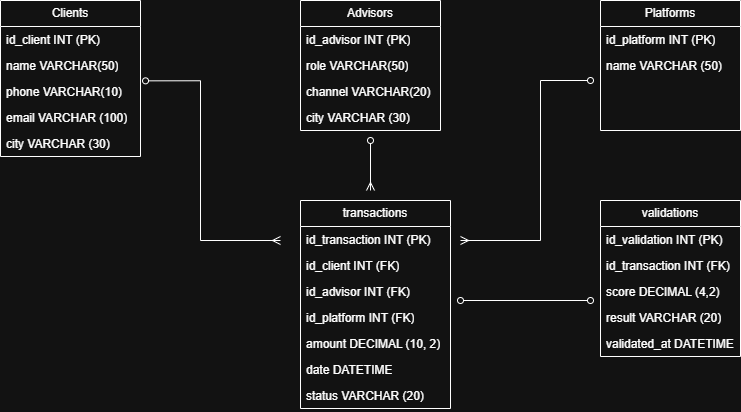

The diagram above was exported from draw.io. Its source (the exported page's mxGraphModel, read from the mxfile embedded in the PNG):
<mxGraphModel dx="588" dy="437" grid="1" gridSize="10" guides="1" tooltips="1" connect="1" arrows="1" fold="1" page="1" pageScale="1" pageWidth="827" pageHeight="1169" math="0" shadow="0">
  <root>
    <mxCell id="0" />
    <mxCell id="1" parent="0" />
    <mxCell id="uJrYupcPL8qCEIsrfXc_-2" parent="1" style="swimlane;fontStyle=0;childLayout=stackLayout;horizontal=1;startSize=26;fillColor=none;horizontalStack=0;resizeParent=1;resizeParentMax=0;resizeLast=0;collapsible=1;marginBottom=0;whiteSpace=wrap;html=1;swimlaneLine=1;perimeterSpacing=1;strokeWidth=1;" value="Clients" vertex="1">
      <mxGeometry height="156" width="140" x="420" y="320" as="geometry" />
    </mxCell>
    <mxCell id="uJrYupcPL8qCEIsrfXc_-3" parent="uJrYupcPL8qCEIsrfXc_-2" style="text;strokeColor=none;fillColor=none;align=left;verticalAlign=top;spacingLeft=4;spacingRight=4;overflow=hidden;rotatable=0;points=[[0,0.5],[1,0.5]];portConstraint=eastwest;whiteSpace=wrap;html=1;" value="id_client INT (PK)" vertex="1">
      <mxGeometry height="26" width="140" y="26" as="geometry" />
    </mxCell>
    <mxCell id="uJrYupcPL8qCEIsrfXc_-4" parent="uJrYupcPL8qCEIsrfXc_-2" style="text;strokeColor=none;fillColor=none;align=left;verticalAlign=top;spacingLeft=4;spacingRight=4;overflow=hidden;rotatable=0;points=[[0,0.5],[1,0.5]];portConstraint=eastwest;whiteSpace=wrap;html=1;" value="name VARCHAR(50)" vertex="1">
      <mxGeometry height="26" width="140" y="52" as="geometry" />
    </mxCell>
    <mxCell id="uJrYupcPL8qCEIsrfXc_-5" parent="uJrYupcPL8qCEIsrfXc_-2" style="text;strokeColor=none;fillColor=none;align=left;verticalAlign=top;spacingLeft=4;spacingRight=4;overflow=hidden;rotatable=0;points=[[0,0.5],[1,0.5]];portConstraint=eastwest;whiteSpace=wrap;html=1;" value="phone VARCHAR(10)" vertex="1">
      <mxGeometry height="26" width="140" y="78" as="geometry" />
    </mxCell>
    <mxCell id="42a8refvPZ6JYLiRFfx_-25" parent="uJrYupcPL8qCEIsrfXc_-2" style="text;strokeColor=none;fillColor=none;align=left;verticalAlign=top;spacingLeft=4;spacingRight=4;overflow=hidden;rotatable=0;points=[[0,0.5],[1,0.5]];portConstraint=eastwest;whiteSpace=wrap;html=1;" value="email VARCHAR (100)" vertex="1">
      <mxGeometry height="26" width="140" y="104" as="geometry" />
    </mxCell>
    <mxCell id="42a8refvPZ6JYLiRFfx_-1" parent="uJrYupcPL8qCEIsrfXc_-2" style="text;strokeColor=none;fillColor=none;align=left;verticalAlign=top;spacingLeft=4;spacingRight=4;overflow=hidden;rotatable=0;points=[[0,0.5],[1,0.5]];portConstraint=eastwest;whiteSpace=wrap;html=1;" value="city VARCHAR (30)" vertex="1">
      <mxGeometry height="26" width="140" y="130" as="geometry" />
    </mxCell>
    <mxCell id="uJrYupcPL8qCEIsrfXc_-6" parent="1" style="swimlane;fontStyle=0;childLayout=stackLayout;horizontal=1;startSize=26;fillColor=none;horizontalStack=0;resizeParent=1;resizeParentMax=0;resizeLast=0;collapsible=1;marginBottom=0;whiteSpace=wrap;html=1;" value="Platforms" vertex="1">
      <mxGeometry height="130" width="140" x="1020" y="320" as="geometry" />
    </mxCell>
    <mxCell id="uJrYupcPL8qCEIsrfXc_-7" parent="uJrYupcPL8qCEIsrfXc_-6" style="text;strokeColor=none;fillColor=none;align=left;verticalAlign=top;spacingLeft=4;spacingRight=4;overflow=hidden;rotatable=0;points=[[0,0.5],[1,0.5]];portConstraint=eastwest;whiteSpace=wrap;html=1;" value="id_platform INT (PK)" vertex="1">
      <mxGeometry height="26" width="140" y="26" as="geometry" />
    </mxCell>
    <mxCell id="uJrYupcPL8qCEIsrfXc_-8" parent="uJrYupcPL8qCEIsrfXc_-6" style="text;strokeColor=none;fillColor=none;align=left;verticalAlign=top;spacingLeft=4;spacingRight=4;overflow=hidden;rotatable=0;points=[[0,0.5],[1,0.5]];portConstraint=eastwest;whiteSpace=wrap;html=1;" value="name VARCHAR (50)" vertex="1">
      <mxGeometry height="26" width="140" y="52" as="geometry" />
    </mxCell>
    <mxCell id="42a8refvPZ6JYLiRFfx_-15" parent="uJrYupcPL8qCEIsrfXc_-6" style="text;strokeColor=none;fillColor=none;align=left;verticalAlign=top;spacingLeft=4;spacingRight=4;overflow=hidden;rotatable=0;points=[[0,0.5],[1,0.5]];portConstraint=eastwest;whiteSpace=wrap;html=1;" vertex="1">
      <mxGeometry height="26" width="140" y="78" as="geometry" />
    </mxCell>
    <mxCell id="42a8refvPZ6JYLiRFfx_-14" parent="uJrYupcPL8qCEIsrfXc_-6" style="text;strokeColor=none;fillColor=none;align=left;verticalAlign=top;spacingLeft=4;spacingRight=4;overflow=hidden;rotatable=0;points=[[0,0.5],[1,0.5]];portConstraint=eastwest;whiteSpace=wrap;html=1;" vertex="1">
      <mxGeometry height="26" width="140" y="104" as="geometry" />
    </mxCell>
    <mxCell id="uJrYupcPL8qCEIsrfXc_-10" parent="1" style="swimlane;fontStyle=0;childLayout=stackLayout;horizontal=1;startSize=26;fillColor=none;horizontalStack=0;resizeParent=1;resizeParentMax=0;resizeLast=0;collapsible=1;marginBottom=0;whiteSpace=wrap;html=1;" value="Advisors" vertex="1">
      <mxGeometry height="130" width="140" x="720" y="320" as="geometry" />
    </mxCell>
    <mxCell id="uJrYupcPL8qCEIsrfXc_-11" parent="uJrYupcPL8qCEIsrfXc_-10" style="text;strokeColor=none;fillColor=none;align=left;verticalAlign=top;spacingLeft=4;spacingRight=4;overflow=hidden;rotatable=0;points=[[0,0.5],[1,0.5]];portConstraint=eastwest;whiteSpace=wrap;html=1;" value="id_advisor INT (PK)" vertex="1">
      <mxGeometry height="26" width="140" y="26" as="geometry" />
    </mxCell>
    <mxCell id="uJrYupcPL8qCEIsrfXc_-12" parent="uJrYupcPL8qCEIsrfXc_-10" style="text;strokeColor=none;fillColor=none;align=left;verticalAlign=top;spacingLeft=4;spacingRight=4;overflow=hidden;rotatable=0;points=[[0,0.5],[1,0.5]];portConstraint=eastwest;whiteSpace=wrap;html=1;" value="role VARCHAR(50)" vertex="1">
      <mxGeometry height="26" width="140" y="52" as="geometry" />
    </mxCell>
    <mxCell id="uJrYupcPL8qCEIsrfXc_-25" parent="uJrYupcPL8qCEIsrfXc_-10" style="text;strokeColor=none;fillColor=none;align=left;verticalAlign=top;spacingLeft=4;spacingRight=4;overflow=hidden;rotatable=0;points=[[0,0.5],[1,0.5]];portConstraint=eastwest;whiteSpace=wrap;html=1;" value="channel VARCHAR(20)" vertex="1">
      <mxGeometry height="26" width="140" y="78" as="geometry" />
    </mxCell>
    <mxCell id="uJrYupcPL8qCEIsrfXc_-24" parent="uJrYupcPL8qCEIsrfXc_-10" style="text;strokeColor=none;fillColor=none;align=left;verticalAlign=top;spacingLeft=4;spacingRight=4;overflow=hidden;rotatable=0;points=[[0,0.5],[1,0.5]];portConstraint=eastwest;whiteSpace=wrap;html=1;" value="city VARCHAR (30)" vertex="1">
      <mxGeometry height="26" width="140" y="104" as="geometry" />
    </mxCell>
    <mxCell id="uJrYupcPL8qCEIsrfXc_-15" parent="1" style="swimlane;fontStyle=0;childLayout=stackLayout;horizontal=1;startSize=26;fillColor=none;horizontalStack=0;resizeParent=1;resizeParentMax=0;resizeLast=0;collapsible=1;marginBottom=0;whiteSpace=wrap;html=1;" value="transactions" vertex="1">
      <mxGeometry height="208" width="150" x="720" y="520" as="geometry" />
    </mxCell>
    <mxCell id="uJrYupcPL8qCEIsrfXc_-16" parent="uJrYupcPL8qCEIsrfXc_-15" style="text;strokeColor=none;fillColor=none;align=left;verticalAlign=top;spacingLeft=4;spacingRight=4;overflow=hidden;rotatable=0;points=[[0,0.5],[1,0.5]];portConstraint=eastwest;whiteSpace=wrap;html=1;" value="id_transaction INT (PK)" vertex="1">
      <mxGeometry height="26" width="150" y="26" as="geometry" />
    </mxCell>
    <mxCell id="uJrYupcPL8qCEIsrfXc_-17" parent="uJrYupcPL8qCEIsrfXc_-15" style="text;strokeColor=none;fillColor=none;align=left;verticalAlign=top;spacingLeft=4;spacingRight=4;overflow=hidden;rotatable=0;points=[[0,0.5],[1,0.5]];portConstraint=eastwest;whiteSpace=wrap;html=1;" value="id_client INT (FK)" vertex="1">
      <mxGeometry height="26" width="150" y="52" as="geometry" />
    </mxCell>
    <mxCell id="uJrYupcPL8qCEIsrfXc_-18" parent="uJrYupcPL8qCEIsrfXc_-15" style="text;strokeColor=none;fillColor=none;align=left;verticalAlign=top;spacingLeft=4;spacingRight=4;overflow=hidden;rotatable=0;points=[[0,0.5],[1,0.5]];portConstraint=eastwest;whiteSpace=wrap;html=1;" value="id_advisor INT (FK)" vertex="1">
      <mxGeometry height="26" width="150" y="78" as="geometry" />
    </mxCell>
    <mxCell id="42a8refvPZ6JYLiRFfx_-19" parent="uJrYupcPL8qCEIsrfXc_-15" style="text;strokeColor=none;fillColor=none;align=left;verticalAlign=top;spacingLeft=4;spacingRight=4;overflow=hidden;rotatable=0;points=[[0,0.5],[1,0.5]];portConstraint=eastwest;whiteSpace=wrap;html=1;" value="id_platform INT (FK)" vertex="1">
      <mxGeometry height="26" width="150" y="104" as="geometry" />
    </mxCell>
    <mxCell id="42a8refvPZ6JYLiRFfx_-4" parent="uJrYupcPL8qCEIsrfXc_-15" style="text;strokeColor=none;fillColor=none;align=left;verticalAlign=top;spacingLeft=4;spacingRight=4;overflow=hidden;rotatable=0;points=[[0,0.5],[1,0.5]];portConstraint=eastwest;whiteSpace=wrap;html=1;" value="amount DECIMAL (10, 2)" vertex="1">
      <mxGeometry height="26" width="150" y="130" as="geometry" />
    </mxCell>
    <mxCell id="42a8refvPZ6JYLiRFfx_-3" parent="uJrYupcPL8qCEIsrfXc_-15" style="text;strokeColor=none;fillColor=none;align=left;verticalAlign=top;spacingLeft=4;spacingRight=4;overflow=hidden;rotatable=0;points=[[0,0.5],[1,0.5]];portConstraint=eastwest;whiteSpace=wrap;html=1;" value="date DATETIME" vertex="1">
      <mxGeometry height="26" width="150" y="156" as="geometry" />
    </mxCell>
    <mxCell id="42a8refvPZ6JYLiRFfx_-2" parent="uJrYupcPL8qCEIsrfXc_-15" style="text;strokeColor=none;fillColor=none;align=left;verticalAlign=top;spacingLeft=4;spacingRight=4;overflow=hidden;rotatable=0;points=[[0,0.5],[1,0.5]];portConstraint=eastwest;whiteSpace=wrap;html=1;" value="status VARCHAR (20)" vertex="1">
      <mxGeometry height="26" width="150" y="182" as="geometry" />
    </mxCell>
    <mxCell id="uJrYupcPL8qCEIsrfXc_-20" edge="1" parent="1" style="edgeStyle=orthogonalEdgeStyle;fontSize=12;html=1;endArrow=oval;startArrow=ERmany;rounded=0;entryX=1.036;entryY=0.09;entryDx=0;entryDy=0;entryPerimeter=0;startFill=0;endFill=0;" target="uJrYupcPL8qCEIsrfXc_-5" value="">
      <mxGeometry height="100" relative="1" width="100" as="geometry">
        <Array as="points">
          <mxPoint x="620" y="560" />
          <mxPoint x="620" y="400" />
        </Array>
        <mxPoint x="700" y="560" as="sourcePoint" />
        <mxPoint x="600.0000000000002" y="449.996" as="targetPoint" />
      </mxGeometry>
    </mxCell>
    <mxCell id="42a8refvPZ6JYLiRFfx_-5" parent="1" style="swimlane;fontStyle=0;childLayout=stackLayout;horizontal=1;startSize=26;fillColor=none;horizontalStack=0;resizeParent=1;resizeParentMax=0;resizeLast=0;collapsible=1;marginBottom=0;whiteSpace=wrap;html=1;" value="validations" vertex="1">
      <mxGeometry height="156" width="140" x="1020" y="520" as="geometry" />
    </mxCell>
    <mxCell id="42a8refvPZ6JYLiRFfx_-6" parent="42a8refvPZ6JYLiRFfx_-5" style="text;strokeColor=none;fillColor=none;align=left;verticalAlign=top;spacingLeft=4;spacingRight=4;overflow=hidden;rotatable=0;points=[[0,0.5],[1,0.5]];portConstraint=eastwest;whiteSpace=wrap;html=1;" value="id_validation INT (PK)" vertex="1">
      <mxGeometry height="26" width="140" y="26" as="geometry" />
    </mxCell>
    <mxCell id="42a8refvPZ6JYLiRFfx_-7" parent="42a8refvPZ6JYLiRFfx_-5" style="text;strokeColor=none;fillColor=none;align=left;verticalAlign=top;spacingLeft=4;spacingRight=4;overflow=hidden;rotatable=0;points=[[0,0.5],[1,0.5]];portConstraint=eastwest;whiteSpace=wrap;html=1;" value="id_transaction INT (FK)" vertex="1">
      <mxGeometry height="26" width="140" y="52" as="geometry" />
    </mxCell>
    <mxCell id="42a8refvPZ6JYLiRFfx_-8" parent="42a8refvPZ6JYLiRFfx_-5" style="text;strokeColor=none;fillColor=none;align=left;verticalAlign=top;spacingLeft=4;spacingRight=4;overflow=hidden;rotatable=0;points=[[0,0.5],[1,0.5]];portConstraint=eastwest;whiteSpace=wrap;html=1;" value="score DECIMAL (4,2)" vertex="1">
      <mxGeometry height="26" width="140" y="78" as="geometry" />
    </mxCell>
    <mxCell id="42a8refvPZ6JYLiRFfx_-9" parent="42a8refvPZ6JYLiRFfx_-5" style="text;strokeColor=none;fillColor=none;align=left;verticalAlign=top;spacingLeft=4;spacingRight=4;overflow=hidden;rotatable=0;points=[[0,0.5],[1,0.5]];portConstraint=eastwest;whiteSpace=wrap;html=1;" value="result VARCHAR (20)" vertex="1">
      <mxGeometry height="26" width="140" y="104" as="geometry" />
    </mxCell>
    <mxCell id="42a8refvPZ6JYLiRFfx_-10" parent="42a8refvPZ6JYLiRFfx_-5" style="text;strokeColor=none;fillColor=none;align=left;verticalAlign=top;spacingLeft=4;spacingRight=4;overflow=hidden;rotatable=0;points=[[0,0.5],[1,0.5]];portConstraint=eastwest;whiteSpace=wrap;html=1;" value="validated_at DATETIME" vertex="1">
      <mxGeometry height="26" width="140" y="130" as="geometry" />
    </mxCell>
    <mxCell id="42a8refvPZ6JYLiRFfx_-18" edge="1" parent="1" style="edgeStyle=orthogonalEdgeStyle;fontSize=12;html=1;endArrow=oval;startArrow=ERmany;rounded=0;startFill=0;endFill=0;" value="">
      <mxGeometry height="100" relative="1" width="100" as="geometry">
        <Array as="points">
          <mxPoint x="960" y="560" />
          <mxPoint x="960" y="400" />
        </Array>
        <mxPoint x="880" y="560" as="sourcePoint" />
        <mxPoint x="1010" y="400" as="targetPoint" />
      </mxGeometry>
    </mxCell>
    <mxCell id="42a8refvPZ6JYLiRFfx_-20" edge="1" parent="1" style="edgeStyle=orthogonalEdgeStyle;fontSize=12;html=1;endArrow=oval;startArrow=ERmany;rounded=0;startFill=0;endFill=0;" value="">
      <mxGeometry height="100" relative="1" width="100" as="geometry">
        <Array as="points" />
        <mxPoint x="790" y="510" as="sourcePoint" />
        <mxPoint x="790" y="460" as="targetPoint" />
      </mxGeometry>
    </mxCell>
    <mxCell id="42a8refvPZ6JYLiRFfx_-24" edge="1" parent="1" style="edgeStyle=orthogonalEdgeStyle;fontSize=12;html=1;endArrow=oval;startArrow=oval;rounded=0;startFill=0;endFill=0;" value="">
      <mxGeometry height="100" relative="1" width="100" as="geometry">
        <Array as="points" />
        <mxPoint x="880" y="620" as="sourcePoint" />
        <mxPoint x="1010" y="620" as="targetPoint" />
      </mxGeometry>
    </mxCell>
  </root>
</mxGraphModel>